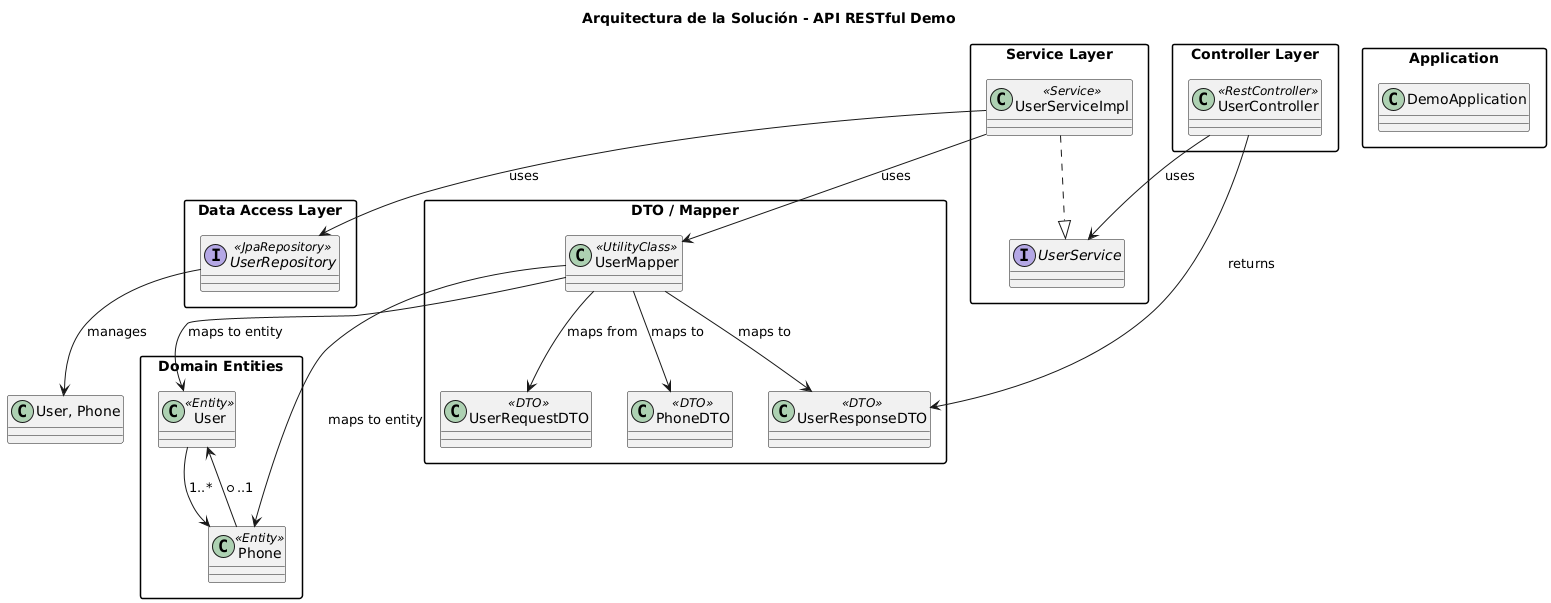

The diagram above was rendered by PlantUML. Its source (embedded in the PNG):
@startuml
skinparam packageStyle rectangle

title Arquitectura de la Solución - API RESTful Demo

package "Application" {
  class DemoApplication
}

package "Controller Layer" {
  class UserController <<RestController>>
}

package "Service Layer" {
  interface UserService
  class UserServiceImpl <<Service>>
}

package "Data Access Layer" {
  interface UserRepository <<JpaRepository>>
}

package "Domain Entities" {
  class User <<Entity>>
  class Phone <<Entity>>
}

package "DTO / Mapper" {
  class UserRequestDTO <<DTO>>
  class UserResponseDTO <<DTO>>
  class PhoneDTO <<DTO>>
  class UserMapper <<UtilityClass>>
}

' Relationships
UserController --> UserService : uses
UserServiceImpl ..|> UserService
UserServiceImpl --> UserRepository : uses
UserRepository --> "User, Phone" : manages
UserServiceImpl --> UserMapper : uses
UserController --> UserResponseDTO : returns
UserMapper --> UserRequestDTO : maps from
UserMapper --> UserResponseDTO : maps to
UserMapper --> PhoneDTO : maps to
UserMapper --> User : maps to entity
UserMapper --> Phone : maps to entity
User --> Phone : "1..*"
Phone --> User : "*..1"
@enduml